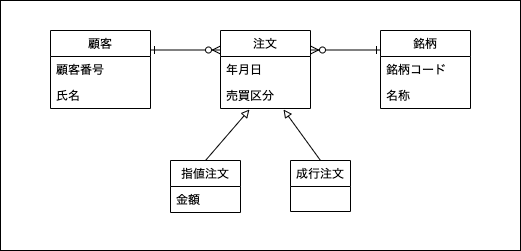

The diagram above was exported from draw.io. Its source (the exported page's mxGraphModel, read from the mxfile embedded in the PNG):
<mxGraphModel dx="382" dy="262" grid="1" gridSize="10" guides="1" tooltips="1" connect="1" arrows="1" fold="1" page="1" pageScale="1" pageWidth="850" pageHeight="1100" math="0" shadow="0">
  <root>
    <mxCell id="0" />
    <mxCell id="1" parent="0" />
    <mxCell id="34" value="" style="rounded=0;whiteSpace=wrap;html=1;" parent="1" vertex="1">
      <mxGeometry x="100" y="70" width="520" height="250" as="geometry" />
    </mxCell>
    <mxCell id="101" style="edgeStyle=none;html=1;entryX=0;entryY=0.25;entryDx=0;entryDy=0;startArrow=ERzeroToMany;startFill=0;endArrow=ERone;endFill=0;exitX=1;exitY=0.25;exitDx=0;exitDy=0;" edge="1" parent="1" source="38" target="97">
      <mxGeometry relative="1" as="geometry" />
    </mxCell>
    <mxCell id="38" value="注文" style="swimlane;fontStyle=0;childLayout=stackLayout;horizontal=1;startSize=26;fillColor=none;horizontalStack=0;resizeParent=1;resizeParentMax=0;resizeLast=0;collapsible=0;marginBottom=0;swimlaneLine=1;strokeColor=default;connectable=1;allowArrows=1;" parent="1" vertex="1">
      <mxGeometry x="320" y="100" width="90" height="78" as="geometry">
        <mxRectangle x="390" y="120" width="80" height="26" as="alternateBounds" />
      </mxGeometry>
    </mxCell>
    <mxCell id="46" value="年月日" style="text;strokeColor=none;fillColor=none;align=left;verticalAlign=top;spacingLeft=4;spacingRight=4;overflow=hidden;rotatable=0;points=[[0,0.5],[1,0.5]];portConstraint=eastwest;" parent="38" vertex="1">
      <mxGeometry y="26" width="90" height="26" as="geometry" />
    </mxCell>
    <mxCell id="94" value="売買区分" style="text;strokeColor=none;fillColor=none;align=left;verticalAlign=top;spacingLeft=4;spacingRight=4;overflow=hidden;rotatable=0;points=[[0,0.5],[1,0.5]];portConstraint=eastwest;" parent="38" vertex="1">
      <mxGeometry y="52" width="90" height="26" as="geometry" />
    </mxCell>
    <mxCell id="66" style="edgeStyle=none;html=1;entryX=0;entryY=0.25;entryDx=0;entryDy=0;startArrow=ERone;startFill=0;endArrow=ERzeroToMany;endFill=0;exitX=1;exitY=0.25;exitDx=0;exitDy=0;" parent="1" source="64" target="38" edge="1">
      <mxGeometry relative="1" as="geometry">
        <mxPoint x="310" y="120" as="sourcePoint" />
      </mxGeometry>
    </mxCell>
    <mxCell id="64" value="顧客" style="swimlane;fontStyle=0;childLayout=stackLayout;horizontal=1;startSize=26;fillColor=none;horizontalStack=0;resizeParent=1;resizeParentMax=0;resizeLast=0;collapsible=0;marginBottom=0;swimlaneLine=1;strokeColor=default;connectable=1;allowArrows=1;" parent="1" vertex="1">
      <mxGeometry x="150" y="100" width="100" height="78" as="geometry">
        <mxRectangle x="390" y="120" width="80" height="26" as="alternateBounds" />
      </mxGeometry>
    </mxCell>
    <mxCell id="65" value="顧客番号" style="text;strokeColor=none;fillColor=none;align=left;verticalAlign=top;spacingLeft=4;spacingRight=4;overflow=hidden;rotatable=0;points=[[0,0.5],[1,0.5]];portConstraint=eastwest;" parent="64" vertex="1">
      <mxGeometry y="26" width="100" height="26" as="geometry" />
    </mxCell>
    <mxCell id="76" value="氏名" style="text;strokeColor=none;fillColor=none;align=left;verticalAlign=top;spacingLeft=4;spacingRight=4;overflow=hidden;rotatable=0;points=[[0,0.5],[1,0.5]];portConstraint=eastwest;" parent="64" vertex="1">
      <mxGeometry y="52" width="100" height="26" as="geometry" />
    </mxCell>
    <mxCell id="92" value="" style="edgeStyle=none;html=1;endArrow=block;endFill=0;startArrow=none;startFill=0;entryX=0.322;entryY=1.038;entryDx=0;entryDy=0;entryPerimeter=0;exitX=0.5;exitY=0;exitDx=0;exitDy=0;" parent="1" source="88" target="94" edge="1">
      <mxGeometry relative="1" as="geometry">
        <mxPoint x="435" y="180" as="targetPoint" />
      </mxGeometry>
    </mxCell>
    <mxCell id="88" value="指値注文" style="swimlane;fontStyle=0;childLayout=stackLayout;horizontal=1;startSize=26;fillColor=none;horizontalStack=0;resizeParent=1;resizeParentMax=0;resizeLast=0;collapsible=0;marginBottom=0;swimlaneLine=1;strokeColor=default;connectable=1;allowArrows=1;" parent="1" vertex="1">
      <mxGeometry x="270" y="230" width="70" height="52" as="geometry">
        <mxRectangle x="390" y="120" width="80" height="26" as="alternateBounds" />
      </mxGeometry>
    </mxCell>
    <mxCell id="89" value="金額" style="text;strokeColor=none;fillColor=none;align=left;verticalAlign=top;spacingLeft=4;spacingRight=4;overflow=hidden;rotatable=0;points=[[0,0.5],[1,0.5]];portConstraint=eastwest;" parent="88" vertex="1">
      <mxGeometry y="26" width="70" height="26" as="geometry" />
    </mxCell>
    <mxCell id="100" style="edgeStyle=none;html=1;exitX=0.5;exitY=0;exitDx=0;exitDy=0;entryX=0.7;entryY=1.038;entryDx=0;entryDy=0;entryPerimeter=0;startArrow=none;startFill=0;endArrow=block;endFill=0;" edge="1" parent="1" source="90" target="94">
      <mxGeometry relative="1" as="geometry" />
    </mxCell>
    <mxCell id="90" value="成行注文" style="swimlane;fontStyle=0;childLayout=stackLayout;horizontal=1;startSize=26;fillColor=none;horizontalStack=0;resizeParent=1;resizeParentMax=0;resizeLast=0;collapsible=0;marginBottom=0;swimlaneLine=1;strokeColor=default;connectable=1;allowArrows=1;" parent="1" vertex="1">
      <mxGeometry x="390" y="230" width="60" height="51" as="geometry">
        <mxRectangle x="390" y="120" width="80" height="26" as="alternateBounds" />
      </mxGeometry>
    </mxCell>
    <mxCell id="97" value="銘柄" style="swimlane;fontStyle=0;childLayout=stackLayout;horizontal=1;startSize=26;fillColor=none;horizontalStack=0;resizeParent=1;resizeParentMax=0;resizeLast=0;collapsible=0;marginBottom=0;swimlaneLine=1;strokeColor=default;connectable=1;allowArrows=1;" vertex="1" parent="1">
      <mxGeometry x="480" y="100" width="90" height="78" as="geometry">
        <mxRectangle x="390" y="120" width="80" height="26" as="alternateBounds" />
      </mxGeometry>
    </mxCell>
    <mxCell id="98" value="銘柄コード" style="text;strokeColor=none;fillColor=none;align=left;verticalAlign=top;spacingLeft=4;spacingRight=4;overflow=hidden;rotatable=0;points=[[0,0.5],[1,0.5]];portConstraint=eastwest;" vertex="1" parent="97">
      <mxGeometry y="26" width="90" height="26" as="geometry" />
    </mxCell>
    <mxCell id="99" value="名称" style="text;strokeColor=none;fillColor=none;align=left;verticalAlign=top;spacingLeft=4;spacingRight=4;overflow=hidden;rotatable=0;points=[[0,0.5],[1,0.5]];portConstraint=eastwest;" vertex="1" parent="97">
      <mxGeometry y="52" width="90" height="26" as="geometry" />
    </mxCell>
  </root>
</mxGraphModel>